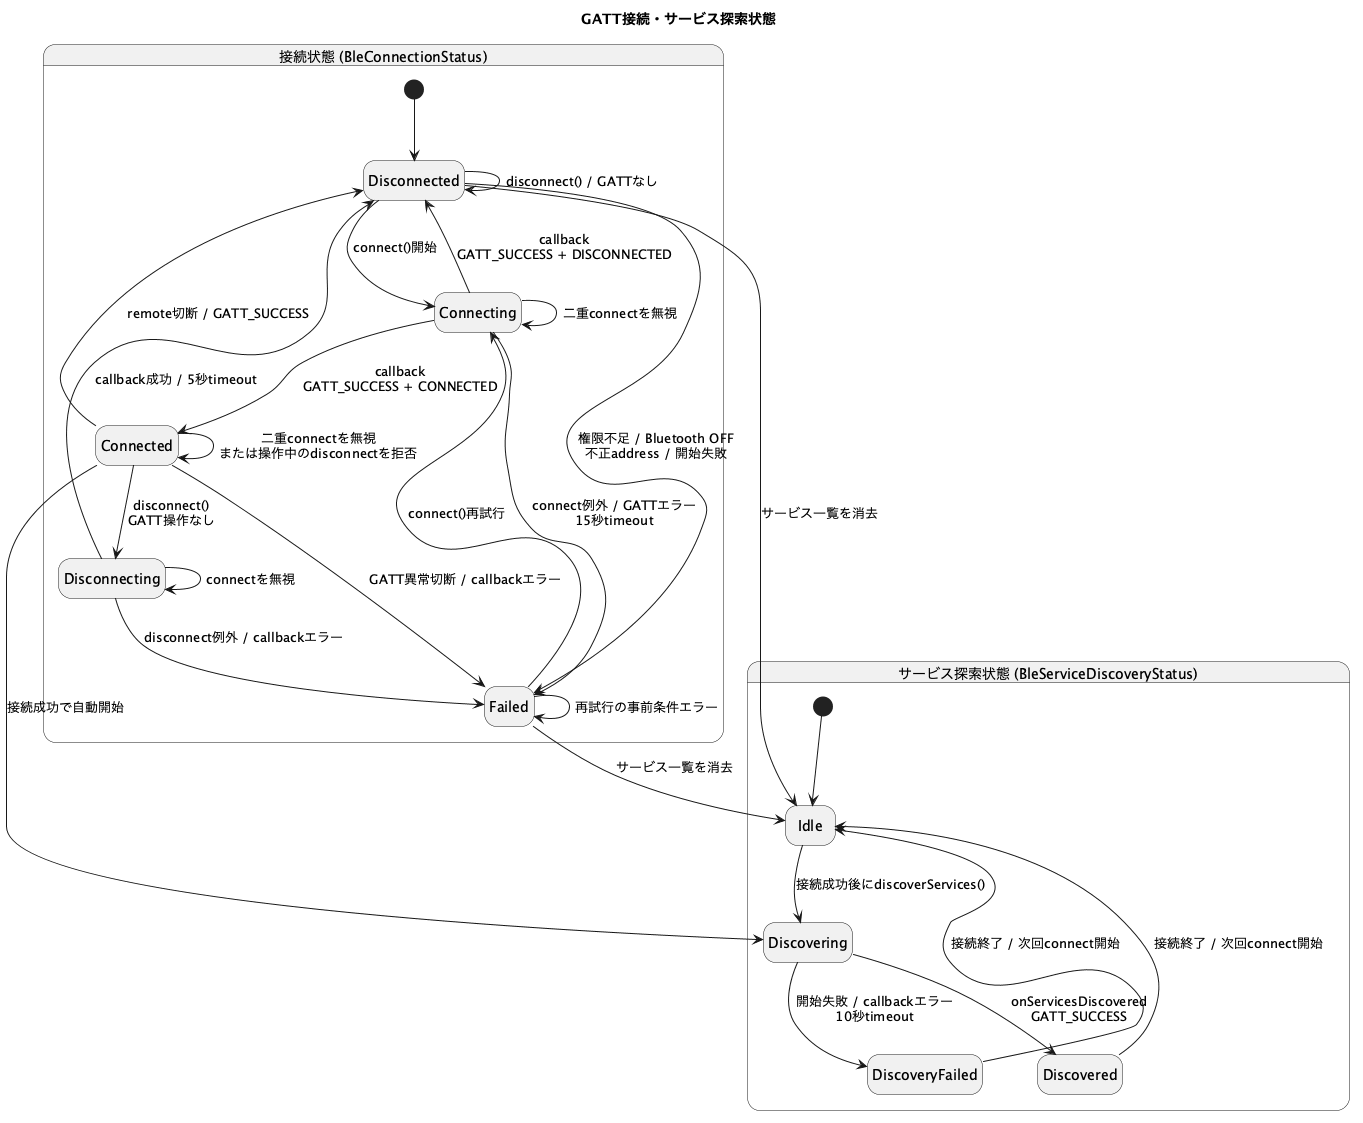

The diagram above was rendered by PlantUML. Its source (embedded in the PNG):
@startuml connection-and-discovery-state
title GATT接続・サービス探索状態

skinparam shadowing false
hide empty description

state "接続状態 (BleConnectionStatus)" as Connection {
  state Disconnected
  state Connecting
  state Connected
  state Disconnecting
  state Failed

  [*] --> Disconnected
  Disconnected --> Connecting : connect()開始
  Disconnected --> Failed : 権限不足 / Bluetooth OFF\n不正address / 開始失敗
  Disconnected --> Disconnected : disconnect() / GATTなし

  Connecting --> Connected : callback\nGATT_SUCCESS + CONNECTED
  Connecting --> Disconnected : callback\nGATT_SUCCESS + DISCONNECTED
  Connecting --> Failed : connect例外 / GATTエラー\n15秒timeout
  Connecting --> Connecting : 二重connectを無視

  Connected --> Disconnecting : disconnect()\nGATT操作なし
  Connected --> Connected : 二重connectを無視\nまたは操作中のdisconnectを拒否
  Connected --> Disconnected : remote切断 / GATT_SUCCESS
  Connected --> Failed : GATT異常切断 / callbackエラー

  Disconnecting --> Disconnected : callback成功 / 5秒timeout
  Disconnecting --> Failed : disconnect例外 / callbackエラー
  Disconnecting --> Disconnecting : connectを無視

  Failed --> Connecting : connect()再試行
  Failed --> Failed : 再試行の事前条件エラー
}

state "サービス探索状態 (BleServiceDiscoveryStatus)" as Discovery {
  state Idle
  state Discovering
  state Discovered
  state DiscoveryFailed <<failed>>

  [*] --> Idle
  Idle --> Discovering : 接続成功後にdiscoverServices()
  Discovering --> Discovered : onServicesDiscovered\nGATT_SUCCESS
  Discovering --> DiscoveryFailed : 開始失敗 / callbackエラー\n10秒timeout
  Discovered --> Idle : 接続終了 / 次回connect開始
  DiscoveryFailed --> Idle : 接続終了 / 次回connect開始
}

Connected --> Discovering : 接続成功で自動開始
Disconnected --> Idle : サービス一覧を消去
Failed --> Idle : サービス一覧を消去

@enduml